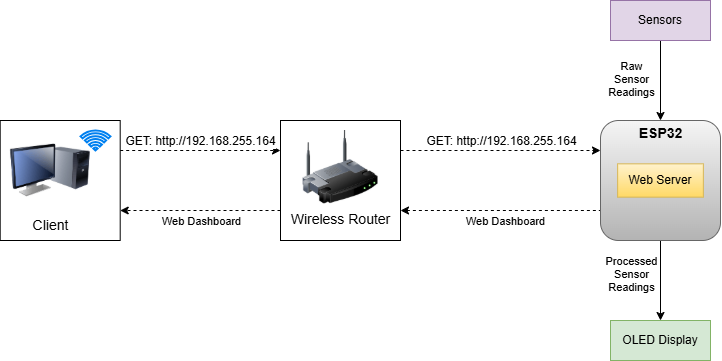

The diagram above was exported from draw.io. Its source (the exported page's mxGraphModel, read from the mxfile embedded in the PNG):
<mxGraphModel dx="827" dy="543" grid="1" gridSize="10" guides="1" tooltips="1" connect="1" arrows="1" fold="1" page="1" pageScale="1" pageWidth="850" pageHeight="1100" math="0" shadow="0">
  <root>
    <mxCell id="0" />
    <mxCell id="1" parent="0" />
    <mxCell id="AW1chzkjA1b8fltbmvGH-4" value="&lt;font style=&quot;font-size: 14px;&quot;&gt;Client&lt;/font&gt;" style="image;html=1;image=img/lib/clip_art/computers/Monitor_Tower_128x128.png;container=0;" parent="1" vertex="1">
      <mxGeometry x="49.7" y="190" width="80" height="80" as="geometry" />
    </mxCell>
    <mxCell id="AW1chzkjA1b8fltbmvGH-11" value="" style="rounded=0;whiteSpace=wrap;html=1;fillColor=none;container=0;" parent="1" vertex="1">
      <mxGeometry x="39.7" y="180" width="120" height="120" as="geometry" />
    </mxCell>
    <mxCell id="C-YGiU8s65Z_lftdrnLy-1" style="edgeStyle=orthogonalEdgeStyle;rounded=0;orthogonalLoop=1;jettySize=auto;html=1;exitX=1;exitY=0.25;exitDx=0;exitDy=0;entryX=0;entryY=0.25;entryDx=0;entryDy=0;dashed=1;" edge="1" parent="1" source="AW1chzkjA1b8fltbmvGH-11" target="AW1chzkjA1b8fltbmvGH-13">
      <mxGeometry relative="1" as="geometry" />
    </mxCell>
    <mxCell id="C-YGiU8s65Z_lftdrnLy-5" value="&lt;span style=&quot;font-size: 12px;&quot;&gt;GET: http://192.168.255.164&lt;/span&gt;" style="edgeLabel;html=1;align=center;verticalAlign=middle;resizable=0;points=[];" vertex="1" connectable="0" parent="C-YGiU8s65Z_lftdrnLy-1">
      <mxGeometry x="-0.0054" y="8" relative="1" as="geometry">
        <mxPoint y="-2" as="offset" />
      </mxGeometry>
    </mxCell>
    <mxCell id="AW1chzkjA1b8fltbmvGH-16" value="" style="group" parent="1" vertex="1" connectable="0">
      <mxGeometry x="320" y="180" width="120" height="120" as="geometry" />
    </mxCell>
    <mxCell id="AW1chzkjA1b8fltbmvGH-13" value="" style="rounded=0;whiteSpace=wrap;html=1;fillColor=none;container=0;" parent="AW1chzkjA1b8fltbmvGH-16" vertex="1">
      <mxGeometry width="120" height="120" as="geometry" />
    </mxCell>
    <mxCell id="AW1chzkjA1b8fltbmvGH-2" value="&lt;font style=&quot;font-size: 14px;&quot;&gt;Wireless Router&lt;/font&gt;" style="image;html=1;image=img/lib/clip_art/networking/Wireless_Router_128x128.png;container=0;" parent="AW1chzkjA1b8fltbmvGH-16" vertex="1">
      <mxGeometry x="20" y="9.996923076923077" width="80" height="73.84615384615384" as="geometry" />
    </mxCell>
    <mxCell id="AW1chzkjA1b8fltbmvGH-20" style="edgeStyle=orthogonalEdgeStyle;rounded=0;orthogonalLoop=1;jettySize=auto;html=1;exitX=1;exitY=0.25;exitDx=0;exitDy=0;entryX=0;entryY=0.25;entryDx=0;entryDy=0;dashed=1;" parent="1" source="AW1chzkjA1b8fltbmvGH-13" target="AW1chzkjA1b8fltbmvGH-6" edge="1">
      <mxGeometry relative="1" as="geometry" />
    </mxCell>
    <mxCell id="AW1chzkjA1b8fltbmvGH-21" value="&lt;span style=&quot;font-size: 12px;&quot;&gt;GET: http://192.168.255.164&lt;/span&gt;" style="edgeLabel;html=1;align=center;verticalAlign=middle;resizable=0;points=[];" parent="AW1chzkjA1b8fltbmvGH-20" vertex="1" connectable="0">
      <mxGeometry x="0.039" y="8" relative="1" as="geometry">
        <mxPoint x="-4" y="-2" as="offset" />
      </mxGeometry>
    </mxCell>
    <mxCell id="AW1chzkjA1b8fltbmvGH-22" style="edgeStyle=orthogonalEdgeStyle;rounded=0;orthogonalLoop=1;jettySize=auto;html=1;exitX=1;exitY=0.75;exitDx=0;exitDy=0;entryX=0;entryY=0.75;entryDx=0;entryDy=0;endArrow=none;startFill=1;startArrow=classic;dashed=1;" parent="1" source="AW1chzkjA1b8fltbmvGH-13" target="AW1chzkjA1b8fltbmvGH-6" edge="1">
      <mxGeometry relative="1" as="geometry" />
    </mxCell>
    <mxCell id="C-YGiU8s65Z_lftdrnLy-9" value="Web Dashboard" style="edgeLabel;html=1;align=center;verticalAlign=middle;resizable=0;points=[];" vertex="1" connectable="0" parent="AW1chzkjA1b8fltbmvGH-22">
      <mxGeometry x="0.047" relative="1" as="geometry">
        <mxPoint y="10" as="offset" />
      </mxGeometry>
    </mxCell>
    <mxCell id="C-YGiU8s65Z_lftdrnLy-2" style="edgeStyle=orthogonalEdgeStyle;rounded=0;orthogonalLoop=1;jettySize=auto;html=1;exitX=0;exitY=0.75;exitDx=0;exitDy=0;entryX=1;entryY=0.75;entryDx=0;entryDy=0;dashed=1;" edge="1" parent="1" source="AW1chzkjA1b8fltbmvGH-13" target="AW1chzkjA1b8fltbmvGH-11">
      <mxGeometry relative="1" as="geometry" />
    </mxCell>
    <mxCell id="C-YGiU8s65Z_lftdrnLy-4" value="" style="html=1;verticalLabelPosition=bottom;align=center;labelBackgroundColor=#ffffff;verticalAlign=top;strokeWidth=2;strokeColor=#0080F0;shadow=0;dashed=0;shape=mxgraph.ios7.icons.wifi;pointerEvents=1" vertex="1" parent="1">
      <mxGeometry x="119.99999999999999" y="190" width="30" height="20" as="geometry" />
    </mxCell>
    <mxCell id="C-YGiU8s65Z_lftdrnLy-6" value="" style="edgeStyle=orthogonalEdgeStyle;rounded=0;orthogonalLoop=1;jettySize=auto;html=1;entryX=0.5;entryY=0;entryDx=0;entryDy=0;" edge="1" parent="1" source="AW1chzkjA1b8fltbmvGH-8" target="AW1chzkjA1b8fltbmvGH-7">
      <mxGeometry relative="1" as="geometry" />
    </mxCell>
    <mxCell id="C-YGiU8s65Z_lftdrnLy-11" value="Raw&lt;br&gt;Sensor&lt;br&gt;Readings" style="edgeLabel;html=1;align=center;verticalAlign=middle;resizable=0;points=[];" vertex="1" connectable="0" parent="C-YGiU8s65Z_lftdrnLy-6">
      <mxGeometry x="-0.0285" y="-5" relative="1" as="geometry">
        <mxPoint x="-25" as="offset" />
      </mxGeometry>
    </mxCell>
    <mxCell id="AW1chzkjA1b8fltbmvGH-8" value="Sensors" style="rounded=0;whiteSpace=wrap;html=1;fillColor=#e1d5e7;strokeColor=#9673a6;" parent="1" vertex="1">
      <mxGeometry x="650" y="60" width="100" height="40" as="geometry" />
    </mxCell>
    <mxCell id="AW1chzkjA1b8fltbmvGH-10" value="OLED Display" style="rounded=0;whiteSpace=wrap;html=1;fillColor=#d5e8d4;strokeColor=#82b366;" parent="1" vertex="1">
      <mxGeometry x="650" y="380" width="100" height="40" as="geometry" />
    </mxCell>
    <mxCell id="C-YGiU8s65Z_lftdrnLy-14" value="" style="edgeStyle=orthogonalEdgeStyle;rounded=0;orthogonalLoop=1;jettySize=auto;html=1;" edge="1" parent="1" source="AW1chzkjA1b8fltbmvGH-6" target="AW1chzkjA1b8fltbmvGH-10">
      <mxGeometry relative="1" as="geometry" />
    </mxCell>
    <mxCell id="C-YGiU8s65Z_lftdrnLy-15" value="Processed&lt;br&gt;Sensor&lt;br&gt;Readings" style="edgeLabel;html=1;align=center;verticalAlign=middle;resizable=0;points=[];" vertex="1" connectable="0" parent="C-YGiU8s65Z_lftdrnLy-14">
      <mxGeometry x="-0.1686" y="-6" relative="1" as="geometry">
        <mxPoint x="-24" as="offset" />
      </mxGeometry>
    </mxCell>
    <mxCell id="AW1chzkjA1b8fltbmvGH-6" value="" style="rounded=1;whiteSpace=wrap;html=1;fillColor=#f5f5f5;gradientColor=#b3b3b3;strokeColor=#666666;" parent="1" vertex="1">
      <mxGeometry x="640" y="180" width="120" height="120" as="geometry" />
    </mxCell>
    <mxCell id="AW1chzkjA1b8fltbmvGH-7" value="&lt;b&gt;&lt;font style=&quot;font-size: 14px;&quot;&gt;ESP32&lt;/font&gt;&lt;/b&gt;" style="text;html=1;align=center;verticalAlign=middle;whiteSpace=wrap;rounded=0;" parent="1" vertex="1">
      <mxGeometry x="678.5714285714286" y="180" width="42.857142857142854" height="25" as="geometry" />
    </mxCell>
    <mxCell id="AW1chzkjA1b8fltbmvGH-9" value="Web Server" style="rounded=0;whiteSpace=wrap;html=1;fillColor=#fff2cc;strokeColor=#d6b656;gradientColor=#ffd966;" parent="1" vertex="1">
      <mxGeometry x="657.1428571428571" y="223.33333333333334" width="85.71428571428571" height="33.333333333333336" as="geometry" />
    </mxCell>
    <mxCell id="C-YGiU8s65Z_lftdrnLy-10" value="Web Dashboard" style="edgeLabel;html=1;align=center;verticalAlign=middle;resizable=0;points=[];" vertex="1" connectable="0" parent="1">
      <mxGeometry x="240" y="280" as="geometry" />
    </mxCell>
  </root>
</mxGraphModel>